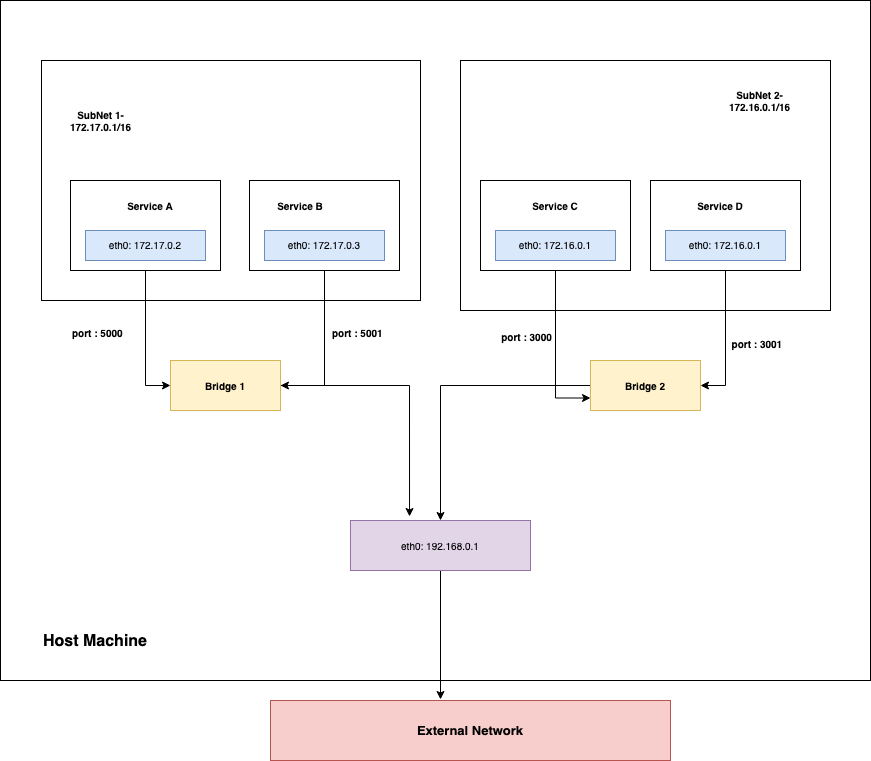

The diagram above was exported from draw.io. Its source (the exported page's mxGraphModel, read from the mxfile embedded in the PNG):
<mxGraphModel dx="907" dy="1706" grid="1" gridSize="10" guides="1" tooltips="1" connect="1" arrows="1" fold="1" page="1" pageScale="1" pageWidth="827" pageHeight="1169" math="0" shadow="0">
  <root>
    <mxCell id="0" />
    <mxCell id="1" parent="0" />
    <mxCell id="OfD_z7XmE6vd8DgBg8Zm-42" style="edgeStyle=orthogonalEdgeStyle;rounded=0;orthogonalLoop=1;jettySize=auto;html=1;entryX=0;entryY=0.5;entryDx=0;entryDy=0;fontSize=10;" parent="1" source="OfD_z7XmE6vd8DgBg8Zm-4" target="OfD_z7XmE6vd8DgBg8Zm-40" edge="1">
      <mxGeometry relative="1" as="geometry" />
    </mxCell>
    <mxCell id="OfD_z7XmE6vd8DgBg8Zm-4" value="" style="rounded=0;whiteSpace=wrap;html=1;fillColor=none;" parent="1" vertex="1">
      <mxGeometry x="100" y="150" width="150" height="90" as="geometry" />
    </mxCell>
    <mxCell id="OfD_z7XmE6vd8DgBg8Zm-9" value="&lt;font style=&quot;font-size: 10px&quot;&gt;eth0: 172.17.0.2&lt;/font&gt;" style="rounded=0;whiteSpace=wrap;html=1;fillColor=#dae8fc;strokeColor=#6c8ebf;" parent="1" vertex="1">
      <mxGeometry x="115" y="200" width="120" height="30" as="geometry" />
    </mxCell>
    <mxCell id="OfD_z7XmE6vd8DgBg8Zm-41" style="edgeStyle=orthogonalEdgeStyle;rounded=0;orthogonalLoop=1;jettySize=auto;html=1;entryX=1;entryY=0.5;entryDx=0;entryDy=0;fontSize=10;" parent="1" source="OfD_z7XmE6vd8DgBg8Zm-15" target="OfD_z7XmE6vd8DgBg8Zm-40" edge="1">
      <mxGeometry relative="1" as="geometry" />
    </mxCell>
    <mxCell id="OfD_z7XmE6vd8DgBg8Zm-15" value="" style="rounded=0;whiteSpace=wrap;html=1;fillColor=none;" parent="1" vertex="1">
      <mxGeometry x="279" y="150" width="150" height="90" as="geometry" />
    </mxCell>
    <mxCell id="OfD_z7XmE6vd8DgBg8Zm-16" value="&lt;font style=&quot;font-size: 10px&quot;&gt;eth0: 172.17.0.3&lt;/font&gt;" style="rounded=0;whiteSpace=wrap;html=1;fillColor=#dae8fc;strokeColor=#6c8ebf;" parent="1" vertex="1">
      <mxGeometry x="294" y="200" width="120" height="30" as="geometry" />
    </mxCell>
    <mxCell id="OfD_z7XmE6vd8DgBg8Zm-39" style="edgeStyle=orthogonalEdgeStyle;rounded=0;orthogonalLoop=1;jettySize=auto;html=1;entryX=0;entryY=0.75;entryDx=0;entryDy=0;fontSize=10;" parent="1" source="OfD_z7XmE6vd8DgBg8Zm-17" target="OfD_z7XmE6vd8DgBg8Zm-33" edge="1">
      <mxGeometry relative="1" as="geometry" />
    </mxCell>
    <mxCell id="OfD_z7XmE6vd8DgBg8Zm-53" value="&lt;b&gt;port : 3000&lt;/b&gt;" style="edgeLabel;html=1;align=center;verticalAlign=middle;resizable=0;points=[];fontSize=10;" parent="OfD_z7XmE6vd8DgBg8Zm-39" vertex="1" connectable="0">
      <mxGeometry x="-0.1158" y="-1" relative="1" as="geometry">
        <mxPoint x="-29" y="-7" as="offset" />
      </mxGeometry>
    </mxCell>
    <mxCell id="OfD_z7XmE6vd8DgBg8Zm-17" value="" style="rounded=0;whiteSpace=wrap;html=1;fillColor=none;" parent="1" vertex="1">
      <mxGeometry x="510" y="150" width="150" height="90" as="geometry" />
    </mxCell>
    <mxCell id="OfD_z7XmE6vd8DgBg8Zm-18" value="&lt;font style=&quot;font-size: 10px&quot;&gt;eth0: 172.16.0.1&lt;/font&gt;" style="rounded=0;whiteSpace=wrap;html=1;fillColor=#dae8fc;strokeColor=#6c8ebf;" parent="1" vertex="1">
      <mxGeometry x="525" y="200" width="120" height="30" as="geometry" />
    </mxCell>
    <mxCell id="OfD_z7XmE6vd8DgBg8Zm-43" style="edgeStyle=orthogonalEdgeStyle;rounded=0;orthogonalLoop=1;jettySize=auto;html=1;entryX=1;entryY=0.5;entryDx=0;entryDy=0;fontSize=10;" parent="1" source="OfD_z7XmE6vd8DgBg8Zm-20" target="OfD_z7XmE6vd8DgBg8Zm-33" edge="1">
      <mxGeometry relative="1" as="geometry" />
    </mxCell>
    <mxCell id="OfD_z7XmE6vd8DgBg8Zm-20" value="" style="rounded=0;whiteSpace=wrap;html=1;fillColor=none;" parent="1" vertex="1">
      <mxGeometry x="680" y="150" width="150" height="90" as="geometry" />
    </mxCell>
    <mxCell id="OfD_z7XmE6vd8DgBg8Zm-21" value="&lt;font style=&quot;font-size: 10px&quot;&gt;eth0: 172.16.0.1&lt;/font&gt;" style="rounded=0;whiteSpace=wrap;html=1;fillColor=#dae8fc;strokeColor=#6c8ebf;" parent="1" vertex="1">
      <mxGeometry x="695" y="200" width="120" height="30" as="geometry" />
    </mxCell>
    <mxCell id="OfD_z7XmE6vd8DgBg8Zm-22" value="&lt;b&gt;Service A&lt;/b&gt;" style="text;html=1;strokeColor=none;fillColor=none;align=center;verticalAlign=middle;whiteSpace=wrap;rounded=0;fontSize=10;" parent="1" vertex="1">
      <mxGeometry x="150" y="160" width="60" height="30" as="geometry" />
    </mxCell>
    <mxCell id="OfD_z7XmE6vd8DgBg8Zm-23" value="&lt;b&gt;Service B&lt;/b&gt;" style="text;html=1;strokeColor=none;fillColor=none;align=center;verticalAlign=middle;whiteSpace=wrap;rounded=0;fontSize=10;" parent="1" vertex="1">
      <mxGeometry x="300" y="160" width="60" height="30" as="geometry" />
    </mxCell>
    <mxCell id="OfD_z7XmE6vd8DgBg8Zm-24" value="&lt;b&gt;Service C&lt;/b&gt;" style="text;html=1;strokeColor=none;fillColor=none;align=center;verticalAlign=middle;whiteSpace=wrap;rounded=0;fontSize=10;" parent="1" vertex="1">
      <mxGeometry x="555" y="160" width="60" height="30" as="geometry" />
    </mxCell>
    <mxCell id="OfD_z7XmE6vd8DgBg8Zm-25" value="&lt;b&gt;Service D&lt;/b&gt;" style="text;html=1;strokeColor=none;fillColor=none;align=center;verticalAlign=middle;whiteSpace=wrap;rounded=0;fontSize=10;" parent="1" vertex="1">
      <mxGeometry x="720" y="160" width="60" height="30" as="geometry" />
    </mxCell>
    <mxCell id="OfD_z7XmE6vd8DgBg8Zm-29" value="&lt;b&gt;SubNet 1- 172.17.0.1/16&lt;/b&gt;" style="text;html=1;strokeColor=none;fillColor=none;align=center;verticalAlign=middle;whiteSpace=wrap;rounded=0;fontSize=10;" parent="1" vertex="1">
      <mxGeometry x="90" y="40" width="81" height="100" as="geometry" />
    </mxCell>
    <mxCell id="OfD_z7XmE6vd8DgBg8Zm-31" value="&lt;b&gt;SubNet 2- 172.16.0.1/16&lt;/b&gt;" style="text;html=1;strokeColor=none;fillColor=none;align=center;verticalAlign=middle;whiteSpace=wrap;rounded=0;fontSize=10;" parent="1" vertex="1">
      <mxGeometry x="749" y="20" width="81" height="100" as="geometry" />
    </mxCell>
    <mxCell id="OfD_z7XmE6vd8DgBg8Zm-51" style="edgeStyle=orthogonalEdgeStyle;rounded=0;orthogonalLoop=1;jettySize=auto;html=1;entryX=0.5;entryY=0;entryDx=0;entryDy=0;fontSize=10;" parent="1" source="OfD_z7XmE6vd8DgBg8Zm-33" target="OfD_z7XmE6vd8DgBg8Zm-46" edge="1">
      <mxGeometry relative="1" as="geometry" />
    </mxCell>
    <mxCell id="OfD_z7XmE6vd8DgBg8Zm-33" value="&lt;b&gt;Bridge 2&lt;/b&gt;" style="rounded=0;whiteSpace=wrap;html=1;fontSize=10;fillColor=#fff2cc;strokeColor=#d6b656;" parent="1" vertex="1">
      <mxGeometry x="620" y="330" width="110" height="50" as="geometry" />
    </mxCell>
    <mxCell id="OfD_z7XmE6vd8DgBg8Zm-52" style="edgeStyle=orthogonalEdgeStyle;rounded=0;orthogonalLoop=1;jettySize=auto;html=1;entryX=0.328;entryY=-0.08;entryDx=0;entryDy=0;entryPerimeter=0;fontSize=10;" parent="1" source="OfD_z7XmE6vd8DgBg8Zm-40" target="OfD_z7XmE6vd8DgBg8Zm-46" edge="1">
      <mxGeometry relative="1" as="geometry" />
    </mxCell>
    <mxCell id="OfD_z7XmE6vd8DgBg8Zm-40" value="&lt;b&gt;Bridge 1&lt;/b&gt;" style="rounded=0;whiteSpace=wrap;html=1;fontSize=10;fillColor=#fff2cc;strokeColor=#d6b656;" parent="1" vertex="1">
      <mxGeometry x="200" y="330" width="110" height="50" as="geometry" />
    </mxCell>
    <mxCell id="OfD_z7XmE6vd8DgBg8Zm-44" value="" style="rounded=0;whiteSpace=wrap;html=1;fontSize=10;fillColor=none;" parent="1" vertex="1">
      <mxGeometry x="71" y="30" width="379" height="240" as="geometry" />
    </mxCell>
    <mxCell id="OfD_z7XmE6vd8DgBg8Zm-45" value="" style="rounded=0;whiteSpace=wrap;html=1;fontSize=10;fillColor=none;" parent="1" vertex="1">
      <mxGeometry x="490" y="30" width="370" height="250" as="geometry" />
    </mxCell>
    <mxCell id="OfD_z7XmE6vd8DgBg8Zm-62" style="edgeStyle=orthogonalEdgeStyle;rounded=0;orthogonalLoop=1;jettySize=auto;html=1;entryX=0.425;entryY=-0.017;entryDx=0;entryDy=0;entryPerimeter=0;fontSize=13;" parent="1" source="OfD_z7XmE6vd8DgBg8Zm-46" target="OfD_z7XmE6vd8DgBg8Zm-61" edge="1">
      <mxGeometry relative="1" as="geometry" />
    </mxCell>
    <mxCell id="OfD_z7XmE6vd8DgBg8Zm-46" value="eth0: 192.168.0.1" style="rounded=0;whiteSpace=wrap;html=1;fontSize=10;fillColor=#e1d5e7;strokeColor=#9673a6;" parent="1" vertex="1">
      <mxGeometry x="380" y="490" width="180" height="50" as="geometry" />
    </mxCell>
    <mxCell id="OfD_z7XmE6vd8DgBg8Zm-54" value="&lt;b&gt;&amp;nbsp;port : 3001&lt;br&gt;&lt;br&gt;&lt;/b&gt;" style="edgeLabel;html=1;align=center;verticalAlign=middle;resizable=0;points=[];fontSize=10;" parent="1" vertex="1" connectable="0">
      <mxGeometry x="660" y="340" as="geometry">
        <mxPoint x="124" y="-22" as="offset" />
      </mxGeometry>
    </mxCell>
    <mxCell id="OfD_z7XmE6vd8DgBg8Zm-55" value="&lt;b style=&quot;color: rgb(0 , 0 , 0) ; font-family: &amp;#34;helvetica&amp;#34; ; font-size: 10px ; font-style: normal ; letter-spacing: normal ; text-align: center ; text-indent: 0px ; text-transform: none ; word-spacing: 0px&quot;&gt;port : 5000&lt;/b&gt;" style="text;whiteSpace=wrap;html=1;fontSize=10;" parent="1" vertex="1">
      <mxGeometry x="100" y="290" width="80" height="30" as="geometry" />
    </mxCell>
    <mxCell id="OfD_z7XmE6vd8DgBg8Zm-56" value="&lt;b style=&quot;color: rgb(0 , 0 , 0) ; font-family: &amp;#34;helvetica&amp;#34; ; font-size: 10px ; font-style: normal ; letter-spacing: normal ; text-align: center ; text-indent: 0px ; text-transform: none ; word-spacing: 0px&quot;&gt;port : 5001&lt;br&gt;&lt;br&gt;&lt;/b&gt;" style="text;whiteSpace=wrap;html=1;fontSize=10;" parent="1" vertex="1">
      <mxGeometry x="360" y="290" width="80" height="30" as="geometry" />
    </mxCell>
    <mxCell id="OfD_z7XmE6vd8DgBg8Zm-60" value="&lt;br&gt;&lt;b&gt;&lt;font style=&quot;font-size: 16px&quot;&gt;Host Machine&lt;/font&gt;&lt;/b&gt;" style="text;html=1;strokeColor=none;fillColor=none;align=center;verticalAlign=middle;whiteSpace=wrap;rounded=0;fontSize=10;" parent="1" vertex="1">
      <mxGeometry x="50" y="590" width="150" height="30" as="geometry" />
    </mxCell>
    <mxCell id="OfD_z7XmE6vd8DgBg8Zm-61" value="&lt;font style=&quot;font-size: 13px&quot;&gt;&lt;b&gt;External Network&lt;/b&gt;&lt;/font&gt;" style="rounded=0;whiteSpace=wrap;html=1;fontSize=16;fillColor=#f8cecc;strokeColor=#b85450;" parent="1" vertex="1">
      <mxGeometry x="300" y="670" width="400" height="60" as="geometry" />
    </mxCell>
    <mxCell id="OfD_z7XmE6vd8DgBg8Zm-63" value="" style="rounded=0;whiteSpace=wrap;html=1;fontSize=13;fillColor=none;" parent="1" vertex="1">
      <mxGeometry x="30" y="-30" width="870" height="680" as="geometry" />
    </mxCell>
  </root>
</mxGraphModel>